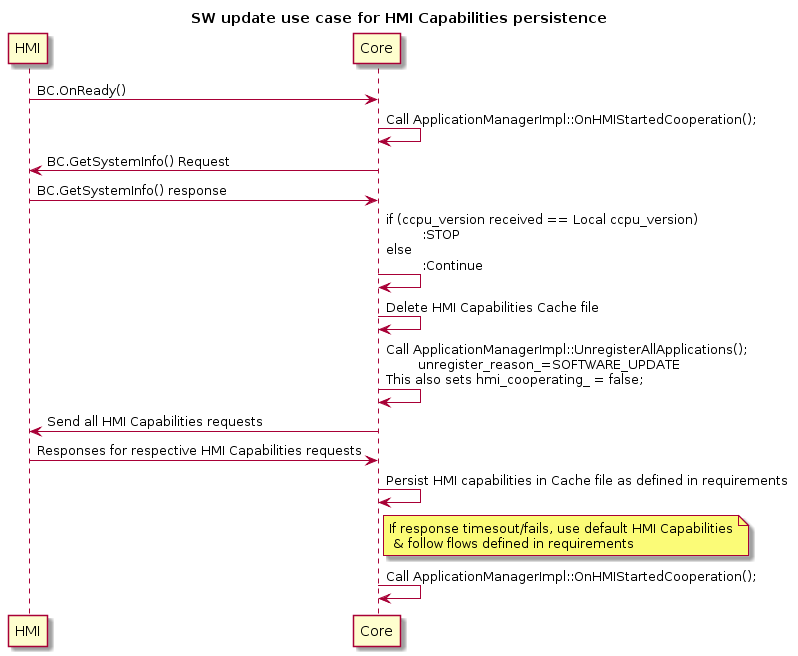

The diagram above was rendered by PlantUML. Its source (embedded in the PNG):
@startuml
Title : SW update use case for HMI Capabilities persistence
HMI -> Core : BC.OnReady()
Core -> Core : Call ApplicationManagerImpl::OnHMIStartedCooperation();
Core -> HMI : BC.GetSystemInfo() Request
HMI -> Core : BC.GetSystemInfo() response
Core -> Core : if (ccpu_version received == Local ccpu_version)\n\t :STOP \nelse \n\t :Continue
Core -> Core : Delete HMI Capabilities Cache file
Core -> Core : Call ApplicationManagerImpl::UnregisterAllApplications();\n\tunregister_reason_=SOFTWARE_UPDATE\nThis also sets hmi_cooperating_ = false;
Core -> HMI : Send all HMI Capabilities requests
HMI -> Core : Responses for respective HMI Capabilities requests
Core -> Core : Persist HMI capabilities in Cache file as defined in requirements
Note right of Core : If response timesout/fails, use default HMI Capabilities\n & follow flows defined in requirements
Core -> Core : Call ApplicationManagerImpl::OnHMIStartedCooperation();
@enduml